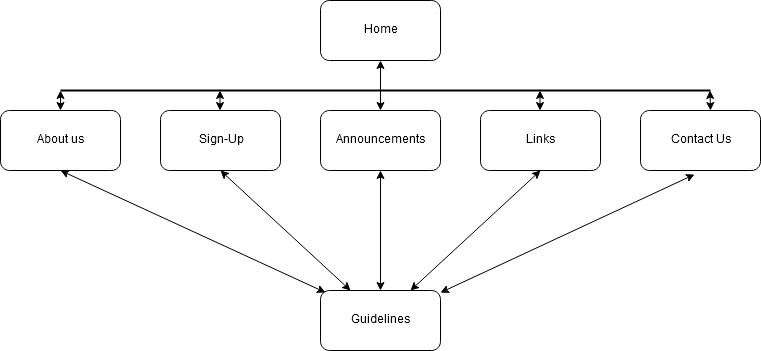

The diagram above was exported from draw.io. Its source (the exported page's mxGraphModel, read from the mxfile embedded in the PNG):
<mxGraphModel dx="872" dy="412" grid="1" gridSize="10" guides="1" tooltips="1" connect="1" arrows="1" fold="1" page="1" pageScale="1" pageWidth="850" pageHeight="1100" math="0" shadow="0">
  <root>
    <mxCell id="0" />
    <mxCell id="1" parent="0" />
    <mxCell id="db4PEzjpRDGtSP4tMsU--1" value="Home" style="rounded=1;whiteSpace=wrap;html=1;" vertex="1" parent="1">
      <mxGeometry x="360" y="30" width="120" height="60" as="geometry" />
    </mxCell>
    <mxCell id="db4PEzjpRDGtSP4tMsU--2" value="About us " style="rounded=1;whiteSpace=wrap;html=1;" vertex="1" parent="1">
      <mxGeometry x="40" y="140" width="120" height="60" as="geometry" />
    </mxCell>
    <mxCell id="db4PEzjpRDGtSP4tMsU--3" value="Sign-Up" style="rounded=1;whiteSpace=wrap;html=1;" vertex="1" parent="1">
      <mxGeometry x="200" y="140" width="120" height="60" as="geometry" />
    </mxCell>
    <mxCell id="db4PEzjpRDGtSP4tMsU--4" value="&lt;div&gt;Announcements&lt;/div&gt;" style="rounded=1;whiteSpace=wrap;html=1;" vertex="1" parent="1">
      <mxGeometry x="360" y="140" width="120" height="60" as="geometry" />
    </mxCell>
    <mxCell id="db4PEzjpRDGtSP4tMsU--5" value="&lt;div&gt;Guidelines&lt;/div&gt;" style="rounded=1;whiteSpace=wrap;html=1;" vertex="1" parent="1">
      <mxGeometry x="360" y="320" width="120" height="60" as="geometry" />
    </mxCell>
    <mxCell id="db4PEzjpRDGtSP4tMsU--6" value="Links" style="rounded=1;whiteSpace=wrap;html=1;" vertex="1" parent="1">
      <mxGeometry x="520" y="140" width="120" height="60" as="geometry" />
    </mxCell>
    <mxCell id="db4PEzjpRDGtSP4tMsU--7" value="&lt;div&gt;Contact Us&lt;/div&gt;" style="rounded=1;whiteSpace=wrap;html=1;" vertex="1" parent="1">
      <mxGeometry x="680" y="140" width="120" height="60" as="geometry" />
    </mxCell>
    <mxCell id="db4PEzjpRDGtSP4tMsU--8" value="" style="endArrow=classic;startArrow=classic;html=1;entryX=0.5;entryY=1;" edge="1" parent="1" target="db4PEzjpRDGtSP4tMsU--4">
      <mxGeometry width="50" height="50" relative="1" as="geometry">
        <mxPoint x="420" y="320" as="sourcePoint" />
        <mxPoint x="415" y="280" as="targetPoint" />
      </mxGeometry>
    </mxCell>
    <mxCell id="db4PEzjpRDGtSP4tMsU--9" value="" style="endArrow=classic;startArrow=classic;html=1;exitX=0.042;exitY=0.033;exitPerimeter=0;entryX=0.5;entryY=1;" edge="1" parent="1" source="db4PEzjpRDGtSP4tMsU--5" target="db4PEzjpRDGtSP4tMsU--2">
      <mxGeometry width="50" height="50" relative="1" as="geometry">
        <mxPoint x="390" y="310" as="sourcePoint" />
        <mxPoint x="125" y="180" as="targetPoint" />
      </mxGeometry>
    </mxCell>
    <mxCell id="db4PEzjpRDGtSP4tMsU--10" value="" style="endArrow=classic;startArrow=classic;html=1;exitX=0.75;exitY=0;entryX=0.5;entryY=1;" edge="1" parent="1" source="db4PEzjpRDGtSP4tMsU--5" target="db4PEzjpRDGtSP4tMsU--6">
      <mxGeometry width="50" height="50" relative="1" as="geometry">
        <mxPoint x="540" y="260" as="sourcePoint" />
        <mxPoint x="580" y="190" as="targetPoint" />
      </mxGeometry>
    </mxCell>
    <mxCell id="db4PEzjpRDGtSP4tMsU--11" value="" style="endArrow=classic;startArrow=classic;html=1;entryX=0.5;entryY=1;" edge="1" parent="1" target="db4PEzjpRDGtSP4tMsU--3">
      <mxGeometry width="50" height="50" relative="1" as="geometry">
        <mxPoint x="390" y="320" as="sourcePoint" />
        <mxPoint x="250" y="240" as="targetPoint" />
      </mxGeometry>
    </mxCell>
    <mxCell id="db4PEzjpRDGtSP4tMsU--14" value="" style="endArrow=classic;startArrow=classic;html=1;entryX=0.45;entryY=1.067;entryPerimeter=0;" edge="1" parent="1" source="db4PEzjpRDGtSP4tMsU--5" target="db4PEzjpRDGtSP4tMsU--7">
      <mxGeometry width="50" height="50" relative="1" as="geometry">
        <mxPoint x="715" y="230" as="sourcePoint" />
        <mxPoint x="740" y="190" as="targetPoint" />
      </mxGeometry>
    </mxCell>
    <mxCell id="db4PEzjpRDGtSP4tMsU--15" value="" style="endArrow=classic;startArrow=classic;html=1;entryX=0.5;entryY=1;exitX=0.5;exitY=0;" edge="1" parent="1" source="db4PEzjpRDGtSP4tMsU--4" target="db4PEzjpRDGtSP4tMsU--1">
      <mxGeometry width="50" height="50" relative="1" as="geometry">
        <mxPoint x="420" y="120" as="sourcePoint" />
        <mxPoint x="440" y="70" as="targetPoint" />
      </mxGeometry>
    </mxCell>
    <mxCell id="db4PEzjpRDGtSP4tMsU--33" value="" style="line;strokeWidth=2;html=1;" vertex="1" parent="1">
      <mxGeometry x="100" y="115" width="650" height="10" as="geometry" />
    </mxCell>
    <mxCell id="db4PEzjpRDGtSP4tMsU--39" value="" style="endArrow=classic;startArrow=classic;html=1;entryX=0;entryY=0.5;entryPerimeter=0;" edge="1" parent="1" target="db4PEzjpRDGtSP4tMsU--33">
      <mxGeometry width="50" height="50" relative="1" as="geometry">
        <mxPoint x="100" y="140" as="sourcePoint" />
        <mxPoint x="100" y="80" as="targetPoint" />
      </mxGeometry>
    </mxCell>
    <mxCell id="db4PEzjpRDGtSP4tMsU--40" value="" style="endArrow=classic;startArrow=classic;html=1;" edge="1" parent="1">
      <mxGeometry width="50" height="50" relative="1" as="geometry">
        <mxPoint x="750" y="140" as="sourcePoint" />
        <mxPoint x="749.5" y="120" as="targetPoint" />
      </mxGeometry>
    </mxCell>
    <mxCell id="db4PEzjpRDGtSP4tMsU--41" value="" style="endArrow=classic;startArrow=classic;html=1;" edge="1" parent="1">
      <mxGeometry width="50" height="50" relative="1" as="geometry">
        <mxPoint x="579.5" y="140" as="sourcePoint" />
        <mxPoint x="579.5" y="120" as="targetPoint" />
      </mxGeometry>
    </mxCell>
    <mxCell id="db4PEzjpRDGtSP4tMsU--43" value="" style="endArrow=classic;startArrow=classic;html=1;" edge="1" parent="1">
      <mxGeometry width="50" height="50" relative="1" as="geometry">
        <mxPoint x="259.5" y="140" as="sourcePoint" />
        <mxPoint x="259.5" y="120" as="targetPoint" />
      </mxGeometry>
    </mxCell>
  </root>
</mxGraphModel>